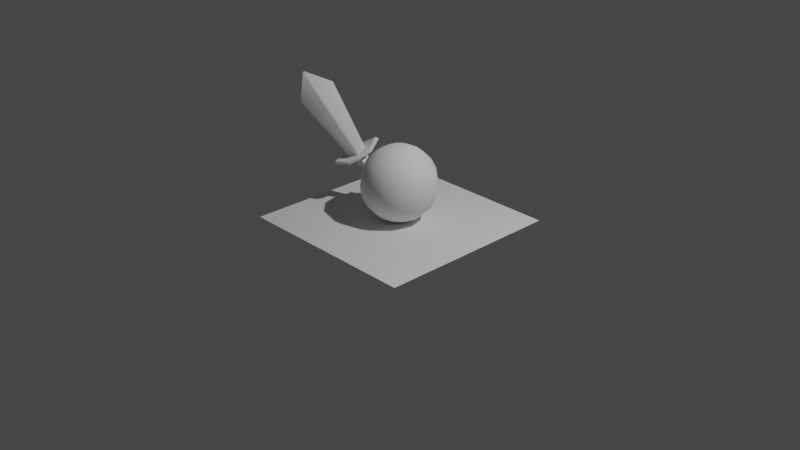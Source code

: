 # Source: Player.blend  (saved by Blender 3.3.6; exported with 4.5.12 LTS)
import bpy
from mathutils import Matrix  # noqa: F401  (used for matrix-valued properties, if any)

bpy.ops.wm.read_factory_settings(use_empty=True)
scene = bpy.context.scene
scene.name = 'Scene'

# ---- collections
col_collection = bpy.data.collections.new('Collection'); scene.collection.children.link(col_collection)

# ---- node groups
ng_auto_smooth = bpy.data.node_groups.new('Auto Smooth', 'GeometryNodeTree')
_s = ng_auto_smooth.interface.new_socket(name='Geometry', in_out='OUTPUT', socket_type='NodeSocketGeometry')
_s = ng_auto_smooth.interface.new_socket(name='Geometry', in_out='INPUT', socket_type='NodeSocketGeometry')
_s = ng_auto_smooth.interface.new_socket(name='Angle', in_out='INPUT', socket_type='NodeSocketFloat')
_s.subtype = 'ANGLE'
_s.min_value = 0.0
_s.max_value = 3.142
ng_auto_smooth.is_modifier = True
_N = ng_auto_smooth.nodes; _L = ng_auto_smooth.links
n0 = _N.new('NodeGroupOutput'); n0.name = 'Group Output'; n0.location = (480, -100)
n1 = _N.new('NodeGroupInput'); n1.name = 'Group Input'; n1.location = (-420, -300)
n2 = _N.new('NodeGroupInput'); n2.name = 'Group Input.001'; n2.location = (-60, -100)
n3 = _N.new('GeometryNodeSetShadeSmooth'); n3.name = 'Set Shade Smooth'; n3.location = (120, -100)
n3.domain = 'EDGE'
n4 = _N.new('GeometryNodeSetShadeSmooth'); n4.name = 'Set Shade Smooth.001'; n4.location = (300, -100)
n5 = _N.new('GeometryNodeInputMeshEdgeAngle'); n5.name = 'Edge Angle'; n5.location = (-420, -220)
n6 = _N.new('GeometryNodeInputEdgeSmooth'); n6.name = 'Is Edge Smooth'; n6.location = (-60, -160)
n7 = _N.new('GeometryNodeInputShadeSmooth'); n7.name = 'Is Face Smooth'; n7.location = (-240, -340)
n8 = _N.new('FunctionNodeBooleanMath'); n8.name = 'Boolean Math'; n8.location = (-60, -220)
n9 = _N.new('FunctionNodeCompare'); n9.name = 'Compare'; n9.location = (-240, -180)
n9.operation = 'LESS_EQUAL'
_L.new(n5.outputs[0], n9.inputs[0])
_L.new(n4.outputs[0], n0.inputs[0])
_L.new(n1.outputs[1], n9.inputs[1])
_L.new(n9.outputs[0], n8.inputs[0])
_L.new(n7.outputs[0], n8.inputs[1])
_L.new(n2.outputs[0], n3.inputs[0])
_L.new(n6.outputs[0], n3.inputs[1])
_L.new(n3.outputs[0], n4.inputs[0])
_L.new(n8.outputs[0], n3.inputs[2])
n0.is_active_output = True

# ---- world
world_world = bpy.data.worlds.new('World'); scene.world = world_world
world_world.use_nodes = True; world_world.node_tree.nodes.clear()
_N = world_world.node_tree.nodes; _L = world_world.node_tree.links
n0 = _N.new('ShaderNodeOutputWorld'); n0.name = 'World Output'; n0.location = (300, 300)
n1 = _N.new('ShaderNodeBackground'); n1.name = 'Background'; n1.location = (10, 300)
n1.inputs[0].default_value = (0.05088, 0.05088, 0.05088, 1.0)
_L.new(n1.outputs[0], n0.inputs[0])
n0.is_active_output = True
world_world.color = (0.05088, 0.05088, 0.05088)
world_world.use_sun_shadow = False
world_world.sun_shadow_jitter_overblur = 0.0

# ---- cameras
cam_camera = bpy.data.cameras.new('Camera')
cam_camera.clip_end = 100.0
cam_camera.ortho_scale = 7.314

# ---- lights
light_light = bpy.data.lights.new('Light', 'POINT')
light_light.transmission_factor = 0.0
light_light.energy = 1000.0
light_light.shadow_soft_size = 0.1
light_light.shadow_maximum_resolution = 0.006
light_light.use_absolute_resolution = True

# ---- meshes
me_plane = bpy.data.meshes.new('Plane')
me_plane.from_pydata([(-1.0, -1.0, 0.0), (1.0, -1.0, 0.0), (-1.0, 1.0, 0.0), (1.0, 1.0, 0.0)], [], [(0, 1, 3, 2)])
_uv = me_plane.uv_layers.new(name='UVMap')
_uv.uv.foreach_set('vector', [0.0, 0.0, 1.0, 0.0, 1.0, 1.0, 0.0, 1.0])
me_plane.update()
me_sphere = bpy.data.meshes.new('Sphere')
me_sphere.from_pydata([(0.0, 0.3804, 0.2764), (0.0, 0.1236, 0.01958), (0.0618, 0.107, 0.7804), (0.1176, 0.2036, 0.7236), (0.1618, 0.2803, 0.6351), (0.1902, 0.3295, 0.5236), (0.2, 0.3464, 0.4), (0.1902, 0.3295, 0.2764), (0.1618, 0.2803, 0.1649), (0.1176, 0.2036, 0.07639), (0.0618, 0.107, 0.01958), (0.107, 0.0618, 0.7804), (0.2036, 0.1176, 0.7236), (0.2803, 0.1618, 0.6351), (0.3295, 0.1902, 0.5236), (0.3464, 0.2, 0.4), (0.3295, 0.1902, 0.2764), (0.2803, 0.1618, 0.1649), (0.2036, 0.1176, 0.07639), (0.107, 0.0618, 0.01958), (0.1236, -5.96e-09, 0.7804), (0.2351, 0.0, 0.7236), (0.3236, 0.0, 0.6351), (0.3804, -1.192e-08, 0.5236), (0.4, 0.0, 0.4), (0.3804, -1.192e-08, 0.2764), (0.3236, 0.0, 0.1649), (0.2351, 0.0, 0.07639), (0.1236, -5.96e-09, 0.01958), (0.107, -0.0618, 0.7804), (0.2036, -0.1176, 0.7236), (0.2803, -0.1618, 0.6351), (0.3295, -0.1902, 0.5236), (0.3464, -0.2, 0.4), (0.3295, -0.1902, 0.2764), (0.2803, -0.1618, 0.1649), (0.2036, -0.1176, 0.07639), (0.107, -0.0618, 0.01958), (0.0618, -0.107, 0.7804), (0.1176, -0.2036, 0.7236), (0.1618, -0.2803, 0.6351), (0.1902, -0.3295, 0.5236), (0.2, -0.3464, 0.4), (0.1902, -0.3295, 0.2764), (0.1618, -0.2803, 0.1649), (0.1176, -0.2036, 0.07639), (0.0618, -0.107, 0.01958), (-1.192e-08, -0.1236, 0.7804), (0.0, -0.2351, 0.7236), (0.0, -0.3236, 0.6351), (-1.192e-08, -0.3804, 0.5236), (0.0, -0.4, 0.4), (-1.192e-08, -0.3804, 0.2764), (0.0, -0.3236, 0.1649), (0.0, -0.2351, 0.07639), (-1.192e-08, -0.1236, 0.01958), (0.0, 0.0, 0.0), (-0.0618, -0.107, 0.7804), (-0.1176, -0.2036, 0.7236), (-0.1618, -0.2803, 0.6351), (-0.1902, -0.3295, 0.5236), (-0.2, -0.3464, 0.4), (-0.1902, -0.3295, 0.2764), (-0.1618, -0.2803, 0.1649), (-0.1176, -0.2036, 0.07639), (-0.0618, -0.107, 0.01958), (-0.107, -0.0618, 0.7804), (-0.2036, -0.1176, 0.7236), (-0.2803, -0.1618, 0.6351), (-0.3295, -0.1902, 0.5236), (-0.3464, -0.2, 0.4), (-0.3295, -0.1902, 0.2764), (-0.2803, -0.1618, 0.1649), (-0.2036, -0.1176, 0.07639), (-0.107, -0.0618, 0.01958), (0.0, 0.0, 0.8), (-0.1236, 1.788e-08, 0.7804), (-0.2351, 0.0, 0.7236), (-0.3236, 0.0, 0.6351), (-0.3804, 3.576e-08, 0.5236), (-0.4, 0.0, 0.4), (-0.3804, 3.576e-08, 0.2764), (-0.3236, 0.0, 0.1649), (-0.2351, 0.0, 0.07639), (-0.1236, 1.788e-08, 0.01958), (-0.107, 0.0618, 0.7804), (-0.2036, 0.1176, 0.7236), (-0.2803, 0.1618, 0.6351), (-0.3295, 0.1902, 0.5236), (-0.3464, 0.2, 0.4), (-0.3295, 0.1902, 0.2764), (-0.2803, 0.1618, 0.1649), (-0.2036, 0.1176, 0.07639), (-0.107, 0.0618, 0.01958), (-0.0618, 0.107, 0.7804), (-0.1176, 0.2036, 0.7236), (-0.1618, 0.2803, 0.6351), (-0.1902, 0.3295, 0.5236), (-0.2, 0.3464, 0.4), (-0.1902, 0.3295, 0.2764), (-0.1618, 0.2803, 0.1649), (-0.1176, 0.2036, 0.07639), (-0.0618, 0.107, 0.01958), (2.384e-08, 0.1236, 0.7804), (0.0, 0.2351, 0.7236), (0.0, 0.3236, 0.6351), (3.576e-08, 0.3804, 0.5236), (0.0, 0.4, 0.4), (0.0, 0.3236, 0.1649), (0.0, 0.2351, 0.07639), (-0.5019, 0.007079, 0.6298), (-0.6356, -0.2832, 1.369), (-0.601, -0.1357, 0.5301), (-0.8286, -0.5613, 1.175), (-0.486, -0.1064, 0.5752), (-0.6667, -0.4644, 1.268), (-0.6169, -0.02217, 0.5847), (-0.7976, -0.3801, 1.277), (-0.7925, -0.5419, 1.504), (-0.4425, 0.08687, 0.7417), (-0.682, -0.2582, 0.5008), (-0.4466, -0.1382, 0.5815), (-0.6612, -3.107e-05, 0.5969), (-0.7086, -0.1061, 0.5297), (-0.5302, -0.2209, 0.5169), (-0.3899, -0.01365, 0.6131), (-0.5775, 0.08273, 0.6616), (-0.3992, -0.03207, 0.6487), (-0.4219, 0.1216, 0.7175), (-0.5209, -0.2025, 0.4813), (-0.4373, -0.1197, 0.5459), (-0.6993, -0.0877, 0.4941), (-0.684, -0.2561, 0.4538), (-0.6519, 0.01839, 0.5613), (-0.5682, 0.1012, 0.6259), (-0.5179, -0.01378, 0.5943), (-0.577, -0.09891, 0.5349), (-0.4959, -0.08949, 0.5609), (-0.5989, -0.0232, 0.5683), (-0.4694, 0.03175, 0.3609), (-0.4802, 0.06899, 0.3773), (-0.5093, 0.02712, 0.3481), (-0.5201, 0.06436, 0.3645), (-0.4618, -0.06308, 0.4891), (-0.4905, 0.03572, 0.5327), (-0.5675, -0.07537, 0.4552), (-0.5962, 0.02343, 0.4988), (-0.4059, 0.01844, 0.3168), (-0.4393, 0.1336, 0.3676), (-0.5292, 0.004119, 0.2773), (-0.5626, 0.1193, 0.3281), (-0.4047, 0.07074, 0.2407), (-0.43, 0.1579, 0.2792), (-0.498, 0.05989, 0.2108), (-0.5233, 0.1471, 0.2493)], [], [(105, 104, 3, 4), (56, 1, 10), (108, 0, 7, 8), (106, 105, 4, 5), (103, 75, 2), (109, 108, 8, 9), (107, 106, 5, 6), (104, 103, 2, 3), (1, 109, 9, 10), (0, 107, 6, 7), (4, 3, 12, 13), (56, 10, 19), (8, 7, 16, 17), (5, 4, 13, 14), (2, 75, 11), (9, 8, 17, 18), (6, 5, 14, 15), (3, 2, 11, 12), (10, 9, 18, 19), (7, 6, 15, 16), (16, 15, 24, 25), (13, 12, 21, 22), (56, 19, 28), (17, 16, 25, 26), (14, 13, 22, 23), (11, 75, 20), (18, 17, 26, 27), (15, 14, 23, 24), (12, 11, 20, 21), (19, 18, 27, 28), (21, 20, 29, 30), (28, 27, 36, 37), (25, 24, 33, 34), (22, 21, 30, 31), (56, 28, 37), (26, 25, 34, 35), (23, 22, 31, 32), (20, 75, 29), (27, 26, 35, 36), (24, 23, 32, 33), (36, 35, 44, 45), (33, 32, 41, 42), (30, 29, 38, 39), (37, 36, 45, 46), (34, 33, 42, 43), (31, 30, 39, 40), (56, 37, 46), (35, 34, 43, 44), (32, 31, 40, 41), (29, 75, 38), (41, 40, 49, 50), (38, 75, 47), (45, 44, 53, 54), (42, 41, 50, 51), (39, 38, 47, 48), (46, 45, 54, 55), (43, 42, 51, 52), (40, 39, 48, 49), (56, 46, 55), (44, 43, 52, 53), (53, 52, 62, 63), (50, 49, 59, 60), (47, 75, 57), (54, 53, 63, 64), (51, 50, 60, 61), (48, 47, 57, 58), (55, 54, 64, 65), (52, 51, 61, 62), (49, 48, 58, 59), (56, 55, 65), (59, 58, 67, 68), (56, 65, 74), (63, 62, 71, 72), (60, 59, 68, 69), (57, 75, 66), (64, 63, 72, 73), (61, 60, 69, 70), (58, 57, 66, 67), (65, 64, 73, 74), (62, 61, 70, 71), (74, 73, 83, 84), (71, 70, 80, 81), (68, 67, 77, 78), (56, 74, 84), (72, 71, 81, 82), (69, 68, 78, 79), (66, 75, 76), (73, 72, 82, 83), (70, 69, 79, 80), (67, 66, 76, 77), (80, 79, 88, 89), (77, 76, 85, 86), (84, 83, 92, 93), (81, 80, 89, 90), (78, 77, 86, 87), (56, 84, 93), (82, 81, 90, 91), (79, 78, 87, 88), (76, 75, 85), (83, 82, 91, 92), (85, 75, 94), (92, 91, 100, 101), (89, 88, 97, 98), (86, 85, 94, 95), (93, 92, 101, 102), (90, 89, 98, 99), (87, 86, 95, 96), (56, 93, 102), (91, 90, 99, 100), (88, 87, 96, 97), (97, 96, 105, 106), (94, 75, 103), (101, 100, 108, 109), (98, 97, 106, 107), (95, 94, 103, 104), (102, 101, 109, 1), (99, 98, 107, 0), (96, 95, 104, 105), (56, 102, 1), (100, 99, 0, 108), (114, 115, 113, 112), (116, 117, 111, 110), (114, 116, 110), (113, 115, 118), (115, 111, 118), (112, 116, 114), (112, 113, 117, 116), (110, 111, 115, 114), (111, 117, 118), (117, 113, 118), (127, 119, 126), (124, 121, 122, 123), (120, 124, 123), (121, 127, 126, 122), (125, 134, 128), (129, 131, 133, 130), (132, 131, 129), (130, 133, 134, 125), (127, 121, 130, 125), (124, 120, 132, 129), (122, 126, 134, 133), (120, 123, 131, 132), (119, 127, 125, 128), (126, 119, 128, 134), (123, 122, 133, 131), (121, 124, 129, 130), (137, 135, 138), (136, 137, 138), (139, 141, 149, 147), (140, 139, 147, 148), (144, 143, 139, 140), (143, 145, 141, 139), (146, 144, 140, 142), (145, 146, 142, 141), (136, 138, 146, 145), (138, 135, 144, 146), (137, 136, 145, 143), (135, 137, 143, 144), (150, 148, 152, 154), (147, 149, 153, 151), (142, 140, 148, 150), (141, 142, 150, 149), (151, 154, 152), (153, 154, 151), (149, 150, 154, 153), (148, 147, 151, 152)])
me_sphere.polygons.foreach_set('use_smooth', [True] * 166)
_uv = me_sphere.uv_layers.new(name='UVMap')
_uv.uv.foreach_set('vector', [0.75, 0.7, 0.75, 0.8, 0.6667, 0.8, 0.6667, 0.7, 0.7083, 0.0, 0.75, 0.1, 0.6667, 0.1, 0.75, 0.3, 0.75, 0.4, 0.6667, 0.4, 0.6667, 0.3, 0.75, 0.6, 0.75, 0.7, 0.6667, 0.7, 0.6667, 0.6, 0.75, 0.9, 0.7083, 1.0, 0.6667, 0.9, 0.75, 0.2, 0.75, 0.3, 0.6667, 0.3, 0.6667, 0.2, 0.75, 0.5, 0.75, 0.6, 0.6667, 0.6, 0.6667, 0.5, 0.75, 0.8, 0.75, 0.9, 0.6667, 0.9, 0.6667, 0.8, 0.75, 0.1, 0.75, 0.2, 0.6667, 0.2, 0.6667, 0.1, 0.75, 0.4, 0.75, 0.5, 0.6667, 0.5, 0.6667, 0.4, 0.6667, 0.7, 0.6667, 0.8, 0.5833, 0.8, 0.5833, 0.7, 0.625, 0.0, 0.6667, 0.1, 0.5833, 0.1, 0.6667, 0.3, 0.6667, 0.4, 0.5833, 0.4, 0.5833, 0.3, 0.6667, 0.6, 0.6667, 0.7, 0.5833, 0.7, 0.5833, 0.6, 0.6667, 0.9, 0.625, 1.0, 0.5833, 0.9, 0.6667, 0.2, 0.6667, 0.3, 0.5833, 0.3, 0.5833, 0.2, 0.6667, 0.5, 0.6667, 0.6, 0.5833, 0.6, 0.5833, 0.5, 0.6667, 0.8, 0.6667, 0.9, 0.5833, 0.9, 0.5833, 0.8, 0.6667, 0.1, 0.6667, 0.2, 0.5833, 0.2, 0.5833, 0.1, 0.6667, 0.4, 0.6667, 0.5, 0.5833, 0.5, 0.5833, 0.4, 0.5833, 0.4, 0.5833, 0.5, 0.5, 0.5, 0.5, 0.4, 0.5833, 0.7, 0.5833, 0.8, 0.5, 0.8, 0.5, 0.7, 0.5417, 0.0, 0.5833, 0.1, 0.5, 0.1, 0.5833, 0.3, 0.5833, 0.4, 0.5, 0.4, 0.5, 0.3, 0.5833, 0.6, 0.5833, 0.7, 0.5, 0.7, 0.5, 0.6, 0.5833, 0.9, 0.5417, 1.0, 0.5, 0.9, 0.5833, 0.2, 0.5833, 0.3, 0.5, 0.3, 0.5, 0.2, 0.5833, 0.5, 0.5833, 0.6, 0.5, 0.6, 0.5, 0.5, 0.5833, 0.8, 0.5833, 0.9, 0.5, 0.9, 0.5, 0.8, 0.5833, 0.1, 0.5833, 0.2, 0.5, 0.2, 0.5, 0.1, 0.5, 0.8, 0.5, 0.9, 0.4167, 0.9, 0.4167, 0.8, 0.5, 0.1, 0.5, 0.2, 0.4167, 0.2, 0.4167, 0.1, 0.5, 0.4, 0.5, 0.5, 0.4167, 0.5, 0.4167, 0.4, 0.5, 0.7, 0.5, 0.8, 0.4167, 0.8, 0.4167, 0.7, 0.4583, 0.0, 0.5, 0.1, 0.4167, 0.1, 0.5, 0.3, 0.5, 0.4, 0.4167, 0.4, 0.4167, 0.3, 0.5, 0.6, 0.5, 0.7, 0.4167, 0.7, 0.4167, 0.6, 0.5, 0.9, 0.4583, 1.0, 0.4167, 0.9, 0.5, 0.2, 0.5, 0.3, 0.4167, 0.3, 0.4167, 0.2, 0.5, 0.5, 0.5, 0.6, 0.4167, 0.6, 0.4167, 0.5, 0.4167, 0.2, 0.4167, 0.3, 0.3333, 0.3, 0.3333, 0.2, 0.4167, 0.5, 0.4167, 0.6, 0.3333, 0.6, 0.3333, 0.5, 0.4167, 0.8, 0.4167, 0.9, 0.3333, 0.9, 0.3333, 0.8, 0.4167, 0.1, 0.4167, 0.2, 0.3333, 0.2, 0.3333, 0.1, 0.4167, 0.4, 0.4167, 0.5, 0.3333, 0.5, 0.3333, 0.4, 0.4167, 0.7, 0.4167, 0.8, 0.3333, 0.8, 0.3333, 0.7, 0.375, 0.0, 0.4167, 0.1, 0.3333, 0.1, 0.4167, 0.3, 0.4167, 0.4, 0.3333, 0.4, 0.3333, 0.3, 0.4167, 0.6, 0.4167, 0.7, 0.3333, 0.7, 0.3333, 0.6, 0.4167, 0.9, 0.375, 1.0, 0.3333, 0.9, 0.3333, 0.6, 0.3333, 0.7, 0.25, 0.7, 0.25, 0.6, 0.3333, 0.9, 0.2917, 1.0, 0.25, 0.9, 0.3333, 0.2, 0.3333, 0.3, 0.25, 0.3, 0.25, 0.2, 0.3333, 0.5, 0.3333, 0.6, 0.25, 0.6, 0.25, 0.5, 0.3333, 0.8, 0.3333, 0.9, 0.25, 0.9, 0.25, 0.8, 0.3333, 0.1, 0.3333, 0.2, 0.25, 0.2, 0.25, 0.1, 0.3333, 0.4, 0.3333, 0.5, 0.25, 0.5, 0.25, 0.4, 0.3333, 0.7, 0.3333, 0.8, 0.25, 0.8, 0.25, 0.7, 0.2917, 0.0, 0.3333, 0.1, 0.25, 0.1, 0.3333, 0.3, 0.3333, 0.4, 0.25, 0.4, 0.25, 0.3, 0.25, 0.3, 0.25, 0.4, 0.1667, 0.4, 0.1667, 0.3, 0.25, 0.6, 0.25, 0.7, 0.1667, 0.7, 0.1667, 0.6, 0.25, 0.9, 0.2083, 1.0, 0.1667, 0.9, 0.25, 0.2, 0.25, 0.3, 0.1667, 0.3, 0.1667, 0.2, 0.25, 0.5, 0.25, 0.6, 0.1667, 0.6, 0.1667, 0.5, 0.25, 0.8, 0.25, 0.9, 0.1667, 0.9, 0.1667, 0.8, 0.25, 0.1, 0.25, 0.2, 0.1667, 0.2, 0.1667, 0.1, 0.25, 0.4, 0.25, 0.5, 0.1667, 0.5, 0.1667, 0.4, 0.25, 0.7, 0.25, 0.8, 0.1667, 0.8, 0.1667, 0.7, 0.2083, 0.0, 0.25, 0.1, 0.1667, 0.1, 0.1667, 0.7, 0.1667, 0.8, 0.08333, 0.8, 0.08333, 0.7, 0.125, 0.0, 0.1667, 0.1, 0.08333, 0.1, 0.1667, 0.3, 0.1667, 0.4, 0.08333, 0.4, 0.08333, 0.3, 0.1667, 0.6, 0.1667, 0.7, 0.08333, 0.7, 0.08333, 0.6, 0.1667, 0.9, 0.125, 1.0, 0.08333, 0.9, 0.1667, 0.2, 0.1667, 0.3, 0.08333, 0.3, 0.08333, 0.2, 0.1667, 0.5, 0.1667, 0.6, 0.08333, 0.6, 0.08333, 0.5, 0.1667, 0.8, 0.1667, 0.9, 0.08333, 0.9, 0.08333, 0.8, 0.1667, 0.1, 0.1667, 0.2, 0.08333, 0.2, 0.08333, 0.1, 0.1667, 0.4, 0.1667, 0.5, 0.08333, 0.5, 0.08333, 0.4, 0.08333, 0.1, 0.08333, 0.2, 0.0, 0.2, 0.0, 0.1, 0.08333, 0.4, 0.08333, 0.5, 0.0, 0.5, 0.0, 0.4, 0.08333, 0.7, 0.08333, 0.8, 0.0, 0.8, 0.0, 0.7, 0.04167, 0.0, 0.08333, 0.1, 0.0, 0.1, 0.08333, 0.3, 0.08333, 0.4, 0.0, 0.4, 0.0, 0.3, 0.08333, 0.6, 0.08333, 0.7, 0.0, 0.7, 0.0, 0.6, 0.08333, 0.9, 0.04167, 1.0, 0.0, 0.9, 0.08333, 0.2, 0.08333, 0.3, 0.0, 0.3, 0.0, 0.2, 0.08333, 0.5, 0.08333, 0.6, 0.0, 0.6, 0.0, 0.5, 0.08333, 0.8, 0.08333, 0.9, 0.0, 0.9, 0.0, 0.8, 1.0, 0.5, 1.0, 0.6, 0.9167, 0.6, 0.9167, 0.5, 1.0, 0.8, 1.0, 0.9, 0.9167, 0.9, 0.9167, 0.8, 1.0, 0.1, 1.0, 0.2, 0.9167, 0.2, 0.9167, 0.1, 1.0, 0.4, 1.0, 0.5, 0.9167, 0.5, 0.9167, 0.4, 1.0, 0.7, 1.0, 0.8, 0.9167, 0.8, 0.9167, 0.7, 0.9583, 0.0, 1.0, 0.1, 0.9167, 0.1, 1.0, 0.3, 1.0, 0.4, 0.9167, 0.4, 0.9167, 0.3, 1.0, 0.6, 1.0, 0.7, 0.9167, 0.7, 0.9167, 0.6, 1.0, 0.9, 0.9583, 1.0, 0.9167, 0.9, 1.0, 0.2, 1.0, 0.3, 0.9167, 0.3, 0.9167, 0.2, 0.9167, 0.9, 0.875, 1.0, 0.8333, 0.9, 0.9167, 0.2, 0.9167, 0.3, 0.8333, 0.3, 0.8333, 0.2, 0.9167, 0.5, 0.9167, 0.6, 0.8333, 0.6, 0.8333, 0.5, 0.9167, 0.8, 0.9167, 0.9, 0.8333, 0.9, 0.8333, 0.8, 0.9167, 0.1, 0.9167, 0.2, 0.8333, 0.2, 0.8333, 0.1, 0.9167, 0.4, 0.9167, 0.5, 0.8333, 0.5, 0.8333, 0.4, 0.9167, 0.7, 0.9167, 0.8, 0.8333, 0.8, 0.8333, 0.7, 0.875, 0.0, 0.9167, 0.1, 0.8333, 0.1, 0.9167, 0.3, 0.9167, 0.4, 0.8333, 0.4, 0.8333, 0.3, 0.9167, 0.6, 0.9167, 0.7, 0.8333, 0.7, 0.8333, 0.6, 0.8333, 0.6, 0.8333, 0.7, 0.75, 0.7, 0.75, 0.6, 0.8333, 0.9, 0.7917, 1.0, 0.75, 0.9, 0.8333, 0.2, 0.8333, 0.3, 0.75, 0.3, 0.75, 0.2, 0.8333, 0.5, 0.8333, 0.6, 0.75, 0.6, 0.75, 0.5, 0.8333, 0.8, 0.8333, 0.9, 0.75, 0.9, 0.75, 0.8, 0.8333, 0.1, 0.8333, 0.2, 0.75, 0.2, 0.75, 0.1, 0.8333, 0.4, 0.8333, 0.5, 0.75, 0.5, 0.75, 0.4, 0.8333, 0.7, 0.8333, 0.8, 0.75, 0.8, 0.75, 0.7, 0.7917, 0.0, 0.8333, 0.1, 0.75, 0.1, 0.8333, 0.3, 0.8333, 0.4, 0.75, 0.4, 0.75, 0.3, 0.375, 0.125, 0.625, 0.125, 0.625, 0.25, 0.375, 0.25, 0.375, 0.625, 0.625, 0.625, 0.625, 0.75, 0.375, 0.75, 0.125, 0.625, 0.375, 0.625, 0.125, 0.75, 0.625, 0.25, 0.625, 0.125, 0.625, 0.25, 0.625, 0.125, 0.625, 0.0, 0.625, 0.125, 0.375, 0.5, 0.375, 0.625, 0.125, 0.625, 0.375, 0.5, 0.625, 0.5, 0.625, 0.625, 0.375, 0.625, 0.375, 0.0, 0.625, 0.0, 0.625, 0.125, 0.375, 0.125, 0.625, 0.75, 0.625, 0.625, 0.625, 0.75, 0.625, 0.625, 0.625, 0.5, 0.625, 0.625, 0.125, 0.6875, 0.125, 0.75, 0.25, 0.6875, 0.25, 0.5625, 0.125, 0.625, 0.375, 0.625, 0.375, 0.5938, 0.375, 0.5, 0.25, 0.5625, 0.375, 0.5938, 0.125, 0.625, 0.125, 0.6875, 0.3125, 0.6562, 0.375, 0.625, 0.125, 0.6875, 0.25, 0.6875, 0.125, 0.75, 0.25, 0.5625, 0.375, 0.5938, 0.375, 0.625, 0.125, 0.625, 0.375, 0.5, 0.375, 0.5938, 0.25, 0.5625, 0.125, 0.625, 0.375, 0.625, 0.3125, 0.6562, 0.125, 0.6875, 0.125, 0.6875, 0.125, 0.625, 0.125, 0.625, 0.125, 0.6875, 0.25, 0.5625, 0.375, 0.5, 0.375, 0.5, 0.25, 0.5625, 0.375, 0.625, 0.3125, 0.6562, 0.3125, 0.6562, 0.375, 0.625, 0.375, 0.5, 0.375, 0.5938, 0.375, 0.5938, 0.375, 0.5, 0.125, 0.75, 0.125, 0.6875, 0.125, 0.6875, 0.125, 0.75, 0.25, 0.6875, 0.125, 0.75, 0.125, 0.75, 0.25, 0.6875, 0.375, 0.5938, 0.375, 0.625, 0.375, 0.625, 0.375, 0.5938, 0.125, 0.625, 0.25, 0.5625, 0.25, 0.5625, 0.125, 0.625, 0.125, 0.625, 0.125, 0.75, 0.375, 0.625, 0.375, 0.5, 0.125, 0.625, 0.375, 0.625, 0.125, 0.625, 0.375, 0.5, 0.375, 0.5, 0.125, 0.625, 0.125, 0.75, 0.125, 0.625, 0.125, 0.625, 0.125, 0.75, 0.125, 0.75, 0.125, 0.625, 0.125, 0.625, 0.125, 0.75, 0.125, 0.625, 0.375, 0.5, 0.375, 0.5, 0.125, 0.625, 0.375, 0.625, 0.125, 0.75, 0.125, 0.75, 0.375, 0.625, 0.375, 0.5, 0.375, 0.625, 0.375, 0.625, 0.375, 0.5, 0.375, 0.5, 0.375, 0.625, 0.375, 0.625, 0.375, 0.5, 0.375, 0.625, 0.125, 0.75, 0.125, 0.75, 0.375, 0.625, 0.125, 0.625, 0.375, 0.5, 0.375, 0.5, 0.125, 0.625, 0.125, 0.75, 0.125, 0.625, 0.125, 0.625, 0.125, 0.75, 0.375, 0.625, 0.125, 0.75, 0.125, 0.75, 0.375, 0.625, 0.125, 0.625, 0.375, 0.5, 0.375, 0.5, 0.125, 0.625, 0.375, 0.625, 0.125, 0.75, 0.125, 0.75, 0.375, 0.625, 0.375, 0.5, 0.375, 0.625, 0.375, 0.625, 0.375, 0.5, 0.125, 0.625, 0.375, 0.625, 0.125, 0.75, 0.375, 0.5, 0.375, 0.625, 0.125, 0.625, 0.375, 0.5, 0.375, 0.625, 0.375, 0.625, 0.375, 0.5, 0.125, 0.75, 0.125, 0.625, 0.125, 0.625, 0.125, 0.75])
me_sphere.update()

# ---- objects
ob_light = bpy.data.objects.new('Light', light_light)
ob_camera = bpy.data.objects.new('Camera', cam_camera)
ob_plane = bpy.data.objects.new('Plane', me_plane)
ob_player = bpy.data.objects.new('Player', me_sphere)

# ---- transforms, parenting, visibility, modifiers, constraints
ob_light.location = (4.076, 1.005, 5.904)
ob_light.rotation_euler = (0.6503, 0.05522, 1.866)
ob_light.lock_rotations_4d = False
ob_light.empty_display_type = 'ARROWS'
ob_light.color = (0.0, 0.0, 0.0, 0.0)
ob_light.lineart.crease_threshold = 0.0
ob_camera.location = (7.359, -6.926, 4.958)
ob_camera.rotation_euler = (1.109, 0.0, 0.8149)
ob_camera.lock_rotations_4d = False
ob_camera.empty_display_type = 'ARROWS'
ob_camera.color = (0.0, 0.0, 0.0, 0.0)
ob_camera.display_type = 'WIRE'
ob_camera.lineart.crease_threshold = 0.0
ob_plane.location = (0.0, 0.0, 0.0)
ob_player.location = (0.0, 0.0, 0.0)
_m = ob_player.modifiers.new('Bevel', 'BEVEL')
_m.width = 0.008
_m.width_pct = 0.008
_m = ob_player.modifiers.new('Auto Smooth', 'NODES')
_m.node_group = ng_auto_smooth
_gi = [s.identifier for s in ng_auto_smooth.interface.items_tree if s.item_type == 'SOCKET' and s.in_out == 'INPUT']
_m[_gi[1]] = 0.5236  # Angle

# ---- collection membership
col_collection.objects.link(ob_light)
col_collection.objects.link(ob_camera)
col_collection.objects.link(ob_plane)
col_collection.objects.link(ob_player)

# ---- scene / render settings (as saved in the file)
scene.camera = ob_camera
scene.frame_start = 1; scene.frame_end = 250; scene.frame_set(1)
scene.render.engine = 'BLENDER_EEVEE_NEXT'
scene.cycles.sampling_pattern = 'TABULATED_SOBOL'
scene.cycles.use_light_tree = False
scene.view_settings.view_transform = 'Filmic'
bpy.context.view_layer.update()
